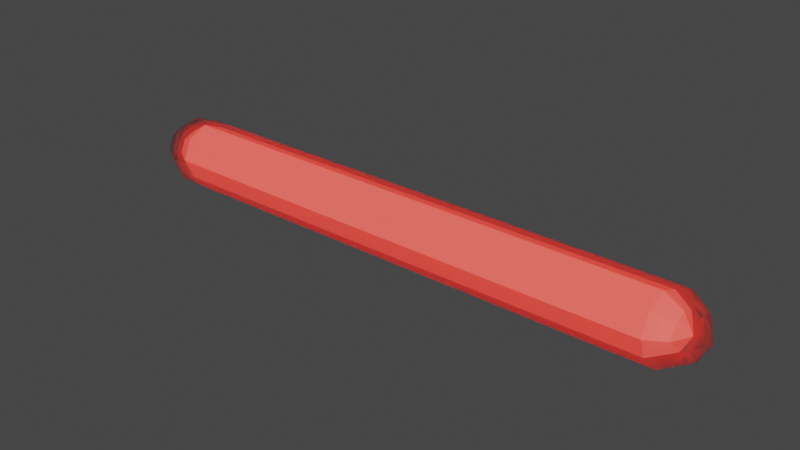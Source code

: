 # Source: Lasers.blend  (saved by Blender 3.1.7; exported with 4.5.12 LTS)
import bpy
from mathutils import Matrix  # noqa: F401  (used for matrix-valued properties, if any)

bpy.ops.wm.read_factory_settings(use_empty=True)
scene = bpy.context.scene
scene.name = 'Scene'

# ---- collections
col_collection = bpy.data.collections.new('Collection'); scene.collection.children.link(col_collection)

# ---- materials (node trees are filled in below, after node groups)
mat_material = bpy.data.materials.new('Material')
mat_material.alpha_threshold = 0.0
mat_material.line_color = (0.0, 0.0, 0.0, 1.0)
mat_material_interior = bpy.data.materials.new('Material interior')

# ---- material node trees
mat_material.use_nodes = True; mat_material.node_tree.nodes.clear()
_N = mat_material.node_tree.nodes; _L = mat_material.node_tree.links
n0 = _N.new('ShaderNodeOutputMaterial'); n0.name = 'Material Output'; n0.location = (300, 300)
n1 = _N.new('ShaderNodeBsdfPrincipled'); n1.name = 'Principled BSDF'; n1.location = (10, 300)
n1.distribution = 'GGX'
n1.subsurface_method = 'RANDOM_WALK_SKIN'
n1.inputs[0].default_value = (0.8, 0.006023, 0.0, 1.0)
n1.inputs[2].default_value = 0.4
n1.inputs[3].default_value = 1.45
n1.inputs[4].default_value = 0.4682
n1.inputs[18].default_value = 1.0
n1.inputs[27].default_value = (0.804, 0.1128, 0.1236, 1.0)
_L.new(n1.outputs[0], n0.inputs[0])
n0.is_active_output = True
mat_material_interior.use_nodes = True; mat_material_interior.node_tree.nodes.clear()
_N = mat_material_interior.node_tree.nodes; _L = mat_material_interior.node_tree.links
n0 = _N.new('ShaderNodeBsdfPrincipled'); n0.name = 'Principled BSDF'; n0.location = (10, 300)
n0.distribution = 'GGX'
n0.subsurface_method = 'RANDOM_WALK_SKIN'
n0.inputs[0].default_value = (1.0, 0.4657, 0.4333, 1.0)
n0.inputs[3].default_value = 1.45
n0.inputs[27].default_value = (1.0, 0.008659, 0.0, 1.0)
n0.inputs[28].default_value = 0.75
n1 = _N.new('ShaderNodeOutputMaterial'); n1.name = 'Material Output'; n1.location = (300, 300)
_L.new(n0.outputs[0], n1.inputs[0])
n1.is_active_output = True

# ---- world
world_world = bpy.data.worlds.new('World'); scene.world = world_world
world_world.use_nodes = True; world_world.node_tree.nodes.clear()
_N = world_world.node_tree.nodes; _L = world_world.node_tree.links
n0 = _N.new('ShaderNodeOutputWorld'); n0.name = 'World Output'; n0.location = (300, 300)
n1 = _N.new('ShaderNodeBackground'); n1.name = 'Background'; n1.location = (10, 300)
n1.inputs[0].default_value = (0.05088, 0.05088, 0.05088, 1.0)
_L.new(n1.outputs[0], n0.inputs[0])
n0.is_active_output = True
world_world.color = (0.05088, 0.05088, 0.05088)
world_world.use_sun_shadow = False
world_world.sun_shadow_jitter_overblur = 0.0

# ---- meshes
me_cube = bpy.data.meshes.new('Cube')
me_cube.from_pydata([(3.533, 0.1828, 0.1828), (3.533, 0.1828, -0.1828), (3.533, -0.1828, 0.1828), (3.533, -0.1828, -0.1828), (0.0, 0.2952, -0.2952), (3.533, 0.2585, -1.13e-08), (3.533, -0.2585, 1.13e-08), (0.0, -0.2952, 0.2952), (3.533, 1.174e-08, 0.2585), (0.0, -0.2952, -0.2952), (0.0, 0.2952, 0.2952), (3.533, -1.086e-08, -0.2585), (0.0, 0.4175, -1.825e-08), (3.671, 0.0, 0.0), (0.0, -1.825e-08, -0.4175), (0.0, -0.4175, 1.825e-08), (0.0, 1.825e-08, 0.4175), (3.273, -0.2952, -0.2952), (3.273, 0.2952, 0.2952), (3.273, 0.2952, -0.2952), (3.273, -0.2952, 0.2952), (3.273, 0.4175, -1.825e-08), (3.273, -1.825e-08, -0.4175), (3.273, -0.4175, 1.825e-08), (3.273, 1.825e-08, 0.4175), (3.355, 0.1564, 0.1564), (3.355, 0.1564, -0.1564), (3.355, -0.1564, 0.1564), (3.355, -0.1564, -0.1564), (0.0, 0.2526, -0.2526), (3.355, 0.2211, -9.666e-09), (3.355, -0.2211, 9.666e-09), (0.0, -0.2526, 0.2526), (3.355, 1.062e-08, 0.2211), (0.0, -0.2526, -0.2526), (0.0, 0.2526, 0.2526), (3.355, -8.713e-09, -0.2211), (0.0, 0.3572, -1.561e-08), (3.472, 5.733e-10, 0.0), (0.0, -1.504e-08, -0.3572), (0.0, -0.3572, 1.561e-08), (0.0, 1.619e-08, 0.3572), (3.132, -0.2526, -0.2526), (3.132, 0.2526, 0.2526), (3.132, 0.2526, -0.2526), (3.132, -0.2526, 0.2526), (3.132, 0.3572, -1.561e-08), (3.132, -1.504e-08, -0.3572), (3.132, -0.3572, 1.561e-08), (3.132, 1.619e-08, 0.3572)], [], [(22, 11, 3, 17), (13, 8, 2, 6), (21, 18, 0, 5), (19, 21, 5, 1), (11, 13, 6, 3), (1, 5, 13, 11), (5, 0, 8, 13), (19, 1, 11, 22), (17, 23, 15, 9), (23, 20, 7, 15), (24, 16, 7, 20), (18, 10, 16, 24), (0, 18, 24, 8), (8, 24, 20, 2), (6, 2, 20, 23), (3, 6, 23, 17), (4, 19, 22, 14), (4, 12, 21, 19), (12, 10, 18, 21), (14, 22, 17, 9), (47, 36, 28, 42), (38, 33, 27, 31), (46, 43, 25, 30), (44, 46, 30, 26), (36, 38, 31, 28), (26, 30, 38, 36), (30, 25, 33, 38), (44, 26, 36, 47), (42, 48, 40, 34), (48, 45, 32, 40), (49, 41, 32, 45), (43, 35, 41, 49), (25, 43, 49, 33), (33, 49, 45, 27), (31, 27, 45, 48), (28, 31, 48, 42), (29, 44, 47, 39), (29, 37, 46, 44), (37, 35, 43, 46), (39, 47, 42, 34)])
me_cube.polygons.foreach_set('material_index', [0, 0, 0, 0, 0, 0, 0, 0, 0, 0, 0, 0, 0, 0, 0, 0, 0, 0, 0, 0, 1, 1, 1, 1, 1, 1, 1, 1, 1, 1, 1, 1, 1, 1, 1, 1, 1, 1, 1, 1])
_uv = me_cube.uv_layers.new(name='UVMap')
_uv.uv.foreach_set('vector', [0.3709, 0.625, 0.4375, 0.625, 0.4606, 0.6644, 0.3709, 0.75, 0.5, 0.625, 0.5625, 0.625, 0.5394, 0.6644, 0.5, 0.6875, 0.5, 0.4959, 0.625, 0.4959, 0.5394, 0.5856, 0.5, 0.5625, 0.375, 0.4959, 0.5, 0.4959, 0.5, 0.5625, 0.4606, 0.5856, 0.4375, 0.625, 0.5, 0.625, 0.5, 0.6875, 0.4606, 0.6644, 0.4606, 0.5856, 0.5, 0.5625, 0.5, 0.625, 0.4375, 0.625, 0.5, 0.5625, 0.5394, 0.5856, 0.5625, 0.625, 0.5, 0.625, 0.3709, 0.5, 0.4606, 0.5856, 0.4375, 0.625, 0.3709, 0.625, 0.375, 0.7541, 0.5, 0.7541, 0.5, 0.875, 0.375, 0.875, 0.5, 0.7541, 0.625, 0.7541, 0.625, 0.875, 0.5, 0.875, 0.6291, 0.625, 0.75, 0.625, 0.75, 0.75, 0.6291, 0.75, 0.6291, 0.5, 0.75, 0.5, 0.75, 0.625, 0.6291, 0.625, 0.5394, 0.5856, 0.6291, 0.5, 0.6291, 0.625, 0.5625, 0.625, 0.5625, 0.625, 0.6291, 0.625, 0.6291, 0.75, 0.5394, 0.6644, 0.5, 0.6875, 0.5394, 0.6644, 0.625, 0.7541, 0.5, 0.7541, 0.4606, 0.6644, 0.5, 0.6875, 0.5, 0.7541, 0.375, 0.7541, 0.25, 0.5, 0.3709, 0.5, 0.3709, 0.625, 0.25, 0.625, 0.375, 0.375, 0.5, 0.375, 0.5, 0.4959, 0.375, 0.4959, 0.5, 0.375, 0.625, 0.375, 0.625, 0.4959, 0.5, 0.4959, 0.25, 0.625, 0.3709, 0.625, 0.3709, 0.75, 0.25, 0.75, 0.3709, 0.625, 0.4375, 0.625, 0.4606, 0.6644, 0.3709, 0.75, 0.5, 0.625, 0.5625, 0.625, 0.5394, 0.6644, 0.5, 0.6875, 0.5, 0.4959, 0.625, 0.4959, 0.5394, 0.5856, 0.5, 0.5625, 0.375, 0.4959, 0.5, 0.4959, 0.5, 0.5625, 0.4606, 0.5856, 0.4375, 0.625, 0.5, 0.625, 0.5, 0.6875, 0.4606, 0.6644, 0.4606, 0.5856, 0.5, 0.5625, 0.5, 0.625, 0.4375, 0.625, 0.5, 0.5625, 0.5394, 0.5856, 0.5625, 0.625, 0.5, 0.625, 0.3709, 0.5, 0.4606, 0.5856, 0.4375, 0.625, 0.3709, 0.625, 0.375, 0.7541, 0.5, 0.7541, 0.5, 0.875, 0.375, 0.875, 0.5, 0.7541, 0.625, 0.7541, 0.625, 0.875, 0.5, 0.875, 0.6291, 0.625, 0.75, 0.625, 0.75, 0.75, 0.6291, 0.75, 0.6291, 0.5, 0.75, 0.5, 0.75, 0.625, 0.6291, 0.625, 0.5394, 0.5856, 0.6291, 0.5, 0.6291, 0.625, 0.5625, 0.625, 0.5625, 0.625, 0.6291, 0.625, 0.6291, 0.75, 0.5394, 0.6644, 0.5, 0.6875, 0.5394, 0.6644, 0.625, 0.7541, 0.5, 0.7541, 0.4606, 0.6644, 0.5, 0.6875, 0.5, 0.7541, 0.375, 0.7541, 0.25, 0.5, 0.3709, 0.5, 0.3709, 0.625, 0.25, 0.625, 0.375, 0.375, 0.5, 0.375, 0.5, 0.4959, 0.375, 0.4959, 0.5, 0.375, 0.625, 0.375, 0.625, 0.4959, 0.5, 0.4959, 0.25, 0.625, 0.3709, 0.625, 0.3709, 0.75, 0.25, 0.75])
me_cube.materials.append(mat_material)
me_cube.materials.append(mat_material_interior)
me_cube.use_remesh_preserve_volume = False
me_cube.use_remesh_preserve_attributes = False
me_cube.use_mirror_vertex_groups = False
me_cube.update()

# ---- objects
ob_cube = bpy.data.objects.new('Cube', me_cube)

# ---- transforms, parenting, visibility, modifiers, constraints
ob_cube.location = (0.0, 0.0, 0.0)
ob_cube.scale = (0.7324, 0.7324, 0.7324)
ob_cube.lock_rotations_4d = False
ob_cube.empty_display_type = 'ARROWS'
ob_cube.lineart.crease_threshold = 0.0
_m = ob_cube.modifiers.new('Mirror', 'MIRROR')
_m.use_clip = True

# ---- collection membership
col_collection.objects.link(ob_cube)

# ---- scene / render settings (as saved in the file)
scene.frame_start = 1; scene.frame_end = 250; scene.frame_set(1)
scene.render.engine = 'CYCLES'
scene.cycles.sampling_pattern = 'TABULATED_SOBOL'
scene.cycles.use_light_tree = False
scene.view_settings.view_transform = 'Filmic'
bpy.context.view_layer.update()

# ---- added for rendering (the .blend has no active camera and no usable light): camera, sun
cam_auto = bpy.data.cameras.new('AutoCamera')
cam_auto.lens = 50.0
cam_auto.sensor_width = 36.0
cam_auto.clip_end = 1000.0
ob_auto_camera = bpy.data.objects.new('AutoCamera', cam_auto)
scene.collection.objects.link(ob_auto_camera)
ob_auto_camera.location = (5.03889, -6.04666, 4.03111)
ob_auto_camera.rotation_euler = (1.09748, -7.21219e-08, 0.694738)
scene.camera = ob_auto_camera
light_auto_sun = bpy.data.lights.new('AutoSun', 'SUN')
light_auto_sun.energy = 3.0
light_auto_sun.angle = 0.0523599
ob_auto_sun = bpy.data.objects.new('AutoSun', light_auto_sun)
scene.collection.objects.link(ob_auto_sun)
ob_auto_sun.rotation_euler = (0.872665, 0.174533, 0.523599)
bpy.context.view_layer.update()

